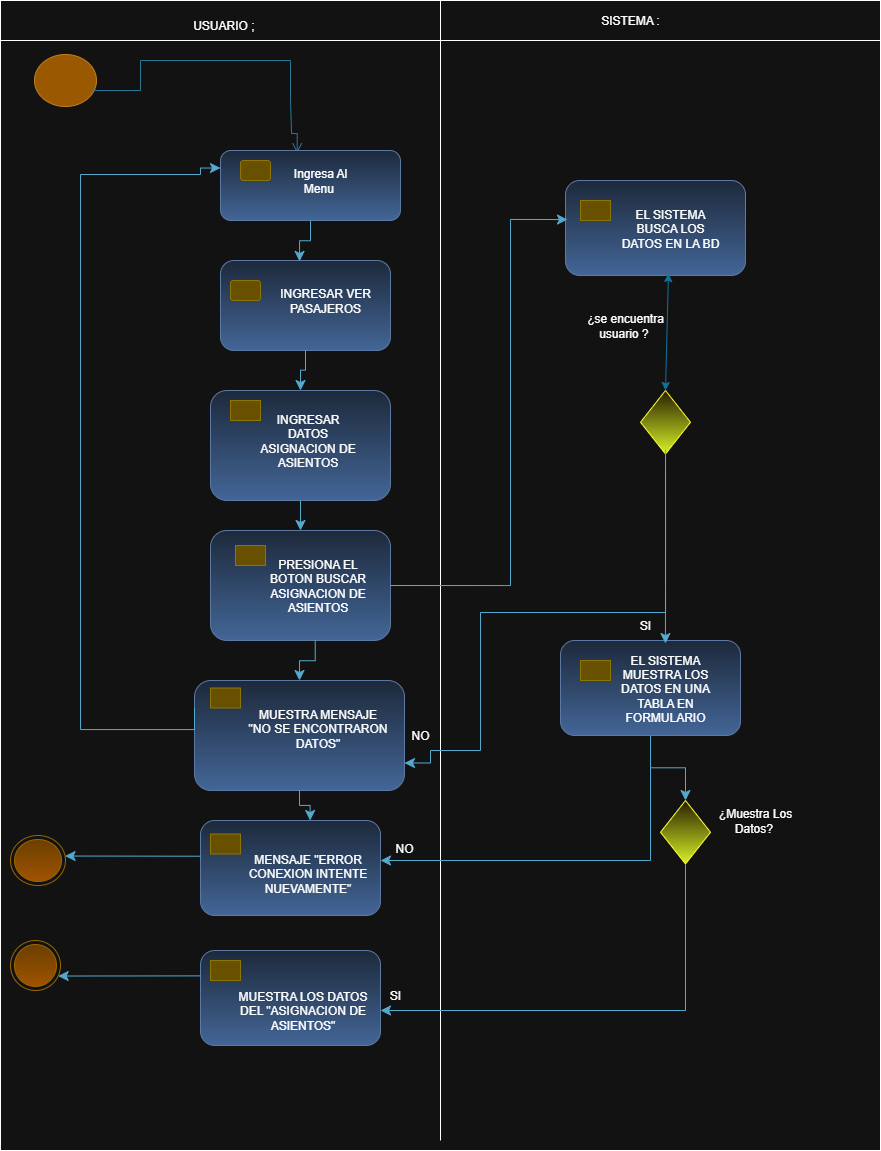

The diagram above was exported from draw.io. Its source (the exported page's mxGraphModel, read from the mxfile embedded in the PNG):
<mxGraphModel dx="1016" dy="558" grid="1" gridSize="10" guides="1" tooltips="1" connect="1" arrows="1" fold="1" page="1" pageScale="1" pageWidth="827" pageHeight="1169" math="0" shadow="0">
  <root>
    <mxCell id="0" />
    <mxCell id="1" parent="0" />
    <mxCell id="xpsnVj5g232j3aIq4sHA-10" value="" style="rounded=0;whiteSpace=wrap;html=1;movable=0;resizable=0;rotatable=0;deletable=0;editable=0;locked=1;connectable=0;" vertex="1" parent="1">
      <mxGeometry x="10" y="20" width="880" height="1140" as="geometry" />
    </mxCell>
    <mxCell id="xpsnVj5g232j3aIq4sHA-5" value="" style="ellipse;html=1;shape=startState;fillColor=#f0a30a;strokeColor=#BD7000;fontColor=#000000;" vertex="1" parent="1">
      <mxGeometry x="40" y="60" width="70" height="60" as="geometry" />
    </mxCell>
    <mxCell id="xpsnVj5g232j3aIq4sHA-11" value="" style="edgeStyle=orthogonalEdgeStyle;html=1;verticalAlign=bottom;endArrow=open;endSize=8;strokeColor=#54A9CE;rounded=0;fillColor=#0050ef;exitX=0.896;exitY=0.634;exitDx=0;exitDy=0;exitPerimeter=0;entryX=0.426;entryY=0.039;entryDx=0;entryDy=0;entryPerimeter=0;" edge="1" parent="1" source="xpsnVj5g232j3aIq4sHA-5" target="xpsnVj5g232j3aIq4sHA-17">
      <mxGeometry relative="1" as="geometry">
        <mxPoint x="307" y="140" as="targetPoint" />
        <mxPoint x="83" y="68" as="sourcePoint" />
        <Array as="points">
          <mxPoint x="103" y="100" />
          <mxPoint x="150" y="100" />
          <mxPoint x="150" y="70" />
          <mxPoint x="300" y="70" />
          <mxPoint x="300" y="110" />
          <mxPoint x="301" y="110" />
          <mxPoint x="301" y="143" />
        </Array>
      </mxGeometry>
    </mxCell>
    <mxCell id="xpsnVj5g232j3aIq4sHA-16" value="" style="rounded=1;whiteSpace=wrap;html=1;fillColor=#dae8fc;gradientColor=#7ea6e0;strokeColor=#6c8ebf;" vertex="1" parent="1">
      <mxGeometry x="230" y="270" width="170" height="90" as="geometry" />
    </mxCell>
    <mxCell id="xpsnVj5g232j3aIq4sHA-17" value="" style="rounded=1;whiteSpace=wrap;html=1;fillColor=#dae8fc;gradientColor=#7ea6e0;strokeColor=#6c8ebf;" vertex="1" parent="1">
      <mxGeometry x="230" y="160" width="180" height="70" as="geometry" />
    </mxCell>
    <mxCell id="xpsnVj5g232j3aIq4sHA-18" value="" style="rounded=1;whiteSpace=wrap;html=1;fillColor=#e3c800;strokeColor=#B09500;fontColor=#000000;" vertex="1" parent="1">
      <mxGeometry x="250" y="170" width="30" height="20" as="geometry" />
    </mxCell>
    <mxCell id="xpsnVj5g232j3aIq4sHA-20" value="" style="rounded=0;whiteSpace=wrap;html=1;movable=0;resizable=0;rotatable=0;deletable=0;editable=0;locked=1;connectable=0;" vertex="1" parent="1">
      <mxGeometry x="10" y="10" width="880" height="40" as="geometry" />
    </mxCell>
    <mxCell id="xpsnVj5g232j3aIq4sHA-23" value="" style="endArrow=none;html=1;rounded=0;movable=0;resizable=0;rotatable=0;deletable=0;editable=0;locked=1;connectable=0;" edge="1" parent="1">
      <mxGeometry width="50" height="50" relative="1" as="geometry">
        <mxPoint x="450" y="1150" as="sourcePoint" />
        <mxPoint x="450" y="10" as="targetPoint" />
      </mxGeometry>
    </mxCell>
    <mxCell id="xpsnVj5g232j3aIq4sHA-34" value="" style="rounded=1;whiteSpace=wrap;html=1;fillColor=#e3c800;strokeColor=#B09500;fontColor=#000000;" vertex="1" parent="1">
      <mxGeometry x="240" y="290" width="30" height="20" as="geometry" />
    </mxCell>
    <mxCell id="xpsnVj5g232j3aIq4sHA-39" value="USUARIO ;&amp;nbsp;" style="text;html=1;align=center;verticalAlign=middle;whiteSpace=wrap;rounded=0;" vertex="1" parent="1">
      <mxGeometry x="140" y="20" width="190" height="30" as="geometry" />
    </mxCell>
    <mxCell id="xpsnVj5g232j3aIq4sHA-40" value="SISTEMA :" style="text;html=1;align=center;verticalAlign=middle;whiteSpace=wrap;rounded=0;" vertex="1" parent="1">
      <mxGeometry x="590" y="15" width="100" height="30" as="geometry" />
    </mxCell>
    <mxCell id="xpsnVj5g232j3aIq4sHA-42" value="" style="edgeStyle=elbowEdgeStyle;elbow=vertical;endArrow=classic;html=1;curved=0;rounded=0;endSize=8;startSize=8;exitX=0.5;exitY=1;exitDx=0;exitDy=0;entryX=0.465;entryY=0.01;entryDx=0;entryDy=0;entryPerimeter=0;fillColor=#b1ddf0;strokeColor=#10739e;" edge="1" parent="1" source="xpsnVj5g232j3aIq4sHA-17" target="xpsnVj5g232j3aIq4sHA-16">
      <mxGeometry width="50" height="50" relative="1" as="geometry">
        <mxPoint x="430" y="380" as="sourcePoint" />
        <mxPoint x="480" y="330" as="targetPoint" />
      </mxGeometry>
    </mxCell>
    <mxCell id="xpsnVj5g232j3aIq4sHA-55" value="" style="rounded=1;whiteSpace=wrap;html=1;fillColor=#dae8fc;gradientColor=#7ea6e0;strokeColor=#6c8ebf;" vertex="1" parent="1">
      <mxGeometry x="220" y="540" width="180" height="110" as="geometry" />
    </mxCell>
    <mxCell id="xpsnVj5g232j3aIq4sHA-56" value="" style="rounded=1;whiteSpace=wrap;html=1;fillColor=#e3c800;strokeColor=#B09500;fontColor=#000000;arcSize=0;" vertex="1" parent="1">
      <mxGeometry x="245" y="555" width="30" height="20" as="geometry" />
    </mxCell>
    <mxCell id="xpsnVj5g232j3aIq4sHA-58" value="" style="rounded=1;whiteSpace=wrap;html=1;fillColor=#dae8fc;gradientColor=#7ea6e0;strokeColor=#6c8ebf;" vertex="1" parent="1">
      <mxGeometry x="220" y="400" width="180" height="110" as="geometry" />
    </mxCell>
    <mxCell id="xpsnVj5g232j3aIq4sHA-59" value="" style="rounded=1;whiteSpace=wrap;html=1;fillColor=#e3c800;strokeColor=#B09500;fontColor=#000000;arcSize=0;" vertex="1" parent="1">
      <mxGeometry x="240" y="410" width="30" height="20" as="geometry" />
    </mxCell>
    <mxCell id="xpsnVj5g232j3aIq4sHA-60" value="" style="edgeStyle=elbowEdgeStyle;elbow=vertical;endArrow=classic;html=1;curved=0;rounded=0;endSize=8;startSize=8;exitX=0.5;exitY=1;exitDx=0;exitDy=0;entryX=0.5;entryY=0;entryDx=0;entryDy=0;fillColor=#b1ddf0;strokeColor=#10739e;" edge="1" parent="1" source="xpsnVj5g232j3aIq4sHA-16" target="xpsnVj5g232j3aIq4sHA-58">
      <mxGeometry width="50" height="50" relative="1" as="geometry">
        <mxPoint x="380" y="320" as="sourcePoint" />
        <mxPoint x="394" y="361" as="targetPoint" />
      </mxGeometry>
    </mxCell>
    <mxCell id="xpsnVj5g232j3aIq4sHA-61" value="" style="edgeStyle=elbowEdgeStyle;elbow=vertical;endArrow=classic;html=1;curved=0;rounded=0;endSize=8;startSize=8;exitX=0.5;exitY=1;exitDx=0;exitDy=0;fillColor=#b1ddf0;strokeColor=#10739e;" edge="1" parent="1" source="xpsnVj5g232j3aIq4sHA-58" target="xpsnVj5g232j3aIq4sHA-55">
      <mxGeometry width="50" height="50" relative="1" as="geometry">
        <mxPoint x="325" y="390" as="sourcePoint" />
        <mxPoint x="320" y="430" as="targetPoint" />
      </mxGeometry>
    </mxCell>
    <mxCell id="xpsnVj5g232j3aIq4sHA-62" value="" style="rounded=1;whiteSpace=wrap;html=1;fillColor=#dae8fc;gradientColor=#7ea6e0;strokeColor=#6c8ebf;" vertex="1" parent="1">
      <mxGeometry x="204" y="690" width="210" height="110" as="geometry" />
    </mxCell>
    <mxCell id="xpsnVj5g232j3aIq4sHA-63" value="" style="rounded=1;whiteSpace=wrap;html=1;fillColor=#e3c800;strokeColor=#B09500;fontColor=#000000;arcSize=0;" vertex="1" parent="1">
      <mxGeometry x="220" y="697.5" width="30" height="20" as="geometry" />
    </mxCell>
    <mxCell id="xpsnVj5g232j3aIq4sHA-65" value="" style="edgeStyle=elbowEdgeStyle;elbow=vertical;endArrow=classic;html=1;curved=0;rounded=0;endSize=8;startSize=8;exitX=0.5;exitY=1;exitDx=0;exitDy=0;fillColor=#b1ddf0;strokeColor=#10739e;entryX=0.5;entryY=0;entryDx=0;entryDy=0;" edge="1" parent="1" target="xpsnVj5g232j3aIq4sHA-62">
      <mxGeometry width="50" height="50" relative="1" as="geometry">
        <mxPoint x="324.73" y="650" as="sourcePoint" />
        <mxPoint x="324.73" y="680" as="targetPoint" />
      </mxGeometry>
    </mxCell>
    <mxCell id="xpsnVj5g232j3aIq4sHA-67" value="" style="edgeStyle=orthogonalEdgeStyle;elbow=vertical;endArrow=classic;html=1;rounded=0;endSize=8;startSize=8;fillColor=#b1ddf0;strokeColor=#10739e;entryX=0;entryY=0.25;entryDx=0;entryDy=0;exitX=0;exitY=0.25;exitDx=0;exitDy=0;" edge="1" parent="1" source="xpsnVj5g232j3aIq4sHA-62" target="xpsnVj5g232j3aIq4sHA-17">
      <mxGeometry width="50" height="50" relative="1" as="geometry">
        <mxPoint x="220" y="739" as="sourcePoint" />
        <mxPoint x="209.92000000000002" y="171.25" as="targetPoint" />
        <Array as="points">
          <mxPoint x="204" y="739" />
          <mxPoint x="90" y="739" />
          <mxPoint x="90" y="184" />
          <mxPoint x="210" y="184" />
          <mxPoint x="210" y="178" />
        </Array>
      </mxGeometry>
    </mxCell>
    <mxCell id="xpsnVj5g232j3aIq4sHA-69" value="" style="ellipse;html=1;shape=endState;fillColor=#ffcd28;strokeColor=#d79b00;gradientColor=#ffa500;" vertex="1" parent="1">
      <mxGeometry x="20" y="845" width="55" height="50" as="geometry" />
    </mxCell>
    <mxCell id="xpsnVj5g232j3aIq4sHA-71" value="" style="ellipse;html=1;shape=endState;fillColor=#ffcd28;strokeColor=#d79b00;gradientColor=#ffa500;" vertex="1" parent="1">
      <mxGeometry x="20" y="950" width="50" height="50" as="geometry" />
    </mxCell>
    <mxCell id="xpsnVj5g232j3aIq4sHA-72" value="" style="rounded=1;whiteSpace=wrap;html=1;fillColor=#dae8fc;gradientColor=#7ea6e0;strokeColor=#6c8ebf;" vertex="1" parent="1">
      <mxGeometry x="210" y="830" width="180" height="95" as="geometry" />
    </mxCell>
    <mxCell id="xpsnVj5g232j3aIq4sHA-73" value="" style="rounded=1;whiteSpace=wrap;html=1;fillColor=#e3c800;strokeColor=#B09500;fontColor=#000000;arcSize=0;" vertex="1" parent="1">
      <mxGeometry x="220" y="843.5" width="30" height="20" as="geometry" />
    </mxCell>
    <mxCell id="xpsnVj5g232j3aIq4sHA-80" value="" style="rounded=1;whiteSpace=wrap;html=1;fillColor=#dae8fc;gradientColor=#7ea6e0;strokeColor=#6c8ebf;" vertex="1" parent="1">
      <mxGeometry x="210" y="960" width="180" height="95" as="geometry" />
    </mxCell>
    <mxCell id="xpsnVj5g232j3aIq4sHA-81" value="" style="rounded=1;whiteSpace=wrap;html=1;fillColor=#e3c800;strokeColor=#B09500;fontColor=#000000;arcSize=0;" vertex="1" parent="1">
      <mxGeometry x="220" y="970" width="30" height="20" as="geometry" />
    </mxCell>
    <mxCell id="xpsnVj5g232j3aIq4sHA-84" value="" style="edgeStyle=elbowEdgeStyle;elbow=vertical;endArrow=classic;html=1;curved=0;rounded=0;endSize=8;startSize=8;exitX=0.5;exitY=1;exitDx=0;exitDy=0;fillColor=#b1ddf0;strokeColor=#10739e;entryX=0.609;entryY=0;entryDx=0;entryDy=0;entryPerimeter=0;" edge="1" parent="1" source="xpsnVj5g232j3aIq4sHA-62" target="xpsnVj5g232j3aIq4sHA-72">
      <mxGeometry width="50" height="50" relative="1" as="geometry">
        <mxPoint x="500" y="780" as="sourcePoint" />
        <mxPoint x="500.27" y="820" as="targetPoint" />
      </mxGeometry>
    </mxCell>
    <mxCell id="xpsnVj5g232j3aIq4sHA-85" value="" style="rounded=1;whiteSpace=wrap;html=1;fillColor=#dae8fc;gradientColor=#7ea6e0;strokeColor=#6c8ebf;" vertex="1" parent="1">
      <mxGeometry x="570" y="650" width="180" height="95" as="geometry" />
    </mxCell>
    <mxCell id="xpsnVj5g232j3aIq4sHA-86" value="" style="rounded=1;whiteSpace=wrap;html=1;fillColor=#e3c800;strokeColor=#B09500;fontColor=#000000;arcSize=0;" vertex="1" parent="1">
      <mxGeometry x="590" y="670" width="30" height="20" as="geometry" />
    </mxCell>
    <mxCell id="xpsnVj5g232j3aIq4sHA-89" value="" style="rounded=1;whiteSpace=wrap;html=1;fillColor=#dae8fc;gradientColor=#7ea6e0;strokeColor=#6c8ebf;" vertex="1" parent="1">
      <mxGeometry x="575" y="190" width="180" height="95" as="geometry" />
    </mxCell>
    <mxCell id="xpsnVj5g232j3aIq4sHA-90" value="" style="rounded=1;whiteSpace=wrap;html=1;fillColor=#e3c800;strokeColor=#B09500;fontColor=#000000;arcSize=0;" vertex="1" parent="1">
      <mxGeometry x="590" y="210" width="30" height="20" as="geometry" />
    </mxCell>
    <mxCell id="xpsnVj5g232j3aIq4sHA-91" value="" style="rhombus;whiteSpace=wrap;html=1;fillColor=#fff2cc;strokeColor=light-dark(#D6B656,#FFFF33);gradientColor=light-dark(#FFD966,#D6F227);" vertex="1" parent="1">
      <mxGeometry x="670" y="810" width="50" height="63.5" as="geometry" />
    </mxCell>
    <mxCell id="xpsnVj5g232j3aIq4sHA-95" value="" style="rhombus;whiteSpace=wrap;html=1;fillColor=#fff2cc;strokeColor=light-dark(#D6B656,#FFFF33);gradientColor=light-dark(#FFD966,#D6F227);" vertex="1" parent="1">
      <mxGeometry x="650" y="400" width="50" height="63.5" as="geometry" />
    </mxCell>
    <mxCell id="xpsnVj5g232j3aIq4sHA-98" value="" style="edgeStyle=elbowEdgeStyle;elbow=vertical;endArrow=classic;html=1;curved=0;rounded=0;endSize=8;startSize=8;exitX=0;exitY=0.376;exitDx=0;exitDy=0;fillColor=#b1ddf0;strokeColor=#10739e;exitPerimeter=0;" edge="1" parent="1" source="xpsnVj5g232j3aIq4sHA-72" target="xpsnVj5g232j3aIq4sHA-69">
      <mxGeometry width="50" height="50" relative="1" as="geometry">
        <mxPoint x="160" y="865" as="sourcePoint" />
        <mxPoint x="160.26999999999998" y="905" as="targetPoint" />
      </mxGeometry>
    </mxCell>
    <mxCell id="xpsnVj5g232j3aIq4sHA-99" value="" style="edgeStyle=elbowEdgeStyle;elbow=vertical;endArrow=classic;html=1;curved=0;rounded=0;endSize=8;startSize=8;exitX=0;exitY=0.376;exitDx=0;exitDy=0;fillColor=#b1ddf0;strokeColor=#10739e;exitPerimeter=0;" edge="1" parent="1" target="xpsnVj5g232j3aIq4sHA-71">
      <mxGeometry width="50" height="50" relative="1" as="geometry">
        <mxPoint x="210" y="985.38" as="sourcePoint" />
        <mxPoint x="60" y="984.38" as="targetPoint" />
      </mxGeometry>
    </mxCell>
    <mxCell id="xpsnVj5g232j3aIq4sHA-100" value="" style="edgeStyle=elbowEdgeStyle;elbow=vertical;endArrow=classic;html=1;curved=0;rounded=0;endSize=8;startSize=8;fillColor=#b1ddf0;strokeColor=#10739e;entryX=1;entryY=0.5;entryDx=0;entryDy=0;exitX=0.5;exitY=1;exitDx=0;exitDy=0;" edge="1" parent="1" source="xpsnVj5g232j3aIq4sHA-91">
      <mxGeometry width="50" height="50" relative="1" as="geometry">
        <mxPoint x="710" y="1015" as="sourcePoint" />
        <mxPoint x="390" y="1020" as="targetPoint" />
        <Array as="points">
          <mxPoint x="570" y="1020" />
        </Array>
      </mxGeometry>
    </mxCell>
    <mxCell id="xpsnVj5g232j3aIq4sHA-101" value="" style="edgeStyle=elbowEdgeStyle;elbow=vertical;endArrow=classic;html=1;curved=0;rounded=0;endSize=8;startSize=8;exitX=0.5;exitY=1;exitDx=0;exitDy=0;fillColor=#b1ddf0;strokeColor=#10739e;entryX=0.5;entryY=0;entryDx=0;entryDy=0;" edge="1" parent="1" source="xpsnVj5g232j3aIq4sHA-85" target="xpsnVj5g232j3aIq4sHA-91">
      <mxGeometry width="50" height="50" relative="1" as="geometry">
        <mxPoint x="659.64" y="750" as="sourcePoint" />
        <mxPoint x="659.91" y="790" as="targetPoint" />
      </mxGeometry>
    </mxCell>
    <mxCell id="xpsnVj5g232j3aIq4sHA-102" value="" style="edgeStyle=elbowEdgeStyle;elbow=vertical;endArrow=classic;html=1;curved=0;rounded=0;endSize=8;startSize=8;fillColor=#b1ddf0;strokeColor=#10739e;" edge="1" parent="1" target="xpsnVj5g232j3aIq4sHA-72">
      <mxGeometry width="50" height="50" relative="1" as="geometry">
        <mxPoint x="660" y="750" as="sourcePoint" />
        <mxPoint x="620" y="830" as="targetPoint" />
        <Array as="points">
          <mxPoint x="510" y="870" />
        </Array>
      </mxGeometry>
    </mxCell>
    <mxCell id="xpsnVj5g232j3aIq4sHA-103" value="" style="edgeStyle=orthogonalEdgeStyle;elbow=vertical;endArrow=classic;html=1;rounded=0;endSize=8;startSize=8;entryX=0.011;entryY=0.411;entryDx=0;entryDy=0;fillColor=#b1ddf0;strokeColor=#10739E;exitX=1;exitY=0.5;exitDx=0;exitDy=0;entryPerimeter=0;" edge="1" parent="1" source="xpsnVj5g232j3aIq4sHA-55" target="xpsnVj5g232j3aIq4sHA-89">
      <mxGeometry width="50" height="50" relative="1" as="geometry">
        <mxPoint x="490" y="530" as="sourcePoint" />
        <mxPoint x="510" y="391" as="targetPoint" />
        <Array as="points">
          <mxPoint x="520" y="595" />
          <mxPoint x="520" y="229" />
        </Array>
      </mxGeometry>
    </mxCell>
    <mxCell id="xpsnVj5g232j3aIq4sHA-106" value="" style="endArrow=classic;startArrow=classic;html=1;rounded=0;exitX=0.5;exitY=0;exitDx=0;exitDy=0;fillColor=#dae8fc;gradientColor=#7ea6e0;strokeColor=light-dark(#6C8EBF,#10739E);entryX=0.572;entryY=0.979;entryDx=0;entryDy=0;entryPerimeter=0;" edge="1" parent="1" source="xpsnVj5g232j3aIq4sHA-95" target="xpsnVj5g232j3aIq4sHA-89">
      <mxGeometry width="50" height="50" relative="1" as="geometry">
        <mxPoint x="650" y="390" as="sourcePoint" />
        <mxPoint x="660" y="290" as="targetPoint" />
      </mxGeometry>
    </mxCell>
    <mxCell id="xpsnVj5g232j3aIq4sHA-107" value="" style="edgeStyle=orthogonalEdgeStyle;elbow=vertical;endArrow=classic;html=1;rounded=0;endSize=8;startSize=8;exitX=0.5;exitY=1;exitDx=0;exitDy=0;fillColor=#b1ddf0;strokeColor=#10739e;entryX=1;entryY=0.75;entryDx=0;entryDy=0;" edge="1" parent="1" source="xpsnVj5g232j3aIq4sHA-95" target="xpsnVj5g232j3aIq4sHA-62">
      <mxGeometry width="50" height="50" relative="1" as="geometry">
        <mxPoint x="697.52" y="463.5" as="sourcePoint" />
        <mxPoint x="470" y="780" as="targetPoint" />
        <Array as="points">
          <mxPoint x="675" y="622" />
          <mxPoint x="490" y="622" />
          <mxPoint x="490" y="760" />
          <mxPoint x="440" y="760" />
          <mxPoint x="440" y="773" />
        </Array>
      </mxGeometry>
    </mxCell>
    <mxCell id="xpsnVj5g232j3aIq4sHA-108" value="" style="edgeStyle=elbowEdgeStyle;elbow=vertical;endArrow=classic;html=1;curved=0;rounded=0;endSize=8;startSize=8;exitX=0.501;exitY=0.932;exitDx=0;exitDy=0;fillColor=#b1ddf0;strokeColor=#10739e;exitPerimeter=0;entryX=0.583;entryY=0.032;entryDx=0;entryDy=0;entryPerimeter=0;" edge="1" parent="1" source="xpsnVj5g232j3aIq4sHA-95" target="xpsnVj5g232j3aIq4sHA-85">
      <mxGeometry width="50" height="50" relative="1" as="geometry">
        <mxPoint x="620" y="500" as="sourcePoint" />
        <mxPoint x="620" y="530" as="targetPoint" />
      </mxGeometry>
    </mxCell>
    <mxCell id="xpsnVj5g232j3aIq4sHA-109" value="Ingresa Al Menu&amp;nbsp;" style="text;html=1;align=center;verticalAlign=middle;whiteSpace=wrap;rounded=0;" vertex="1" parent="1">
      <mxGeometry x="290" y="170" width="80" height="40" as="geometry" />
    </mxCell>
    <mxCell id="xpsnVj5g232j3aIq4sHA-110" value="INGRESAR VER PASAJEROS" style="text;html=1;align=center;verticalAlign=middle;whiteSpace=wrap;rounded=0;" vertex="1" parent="1">
      <mxGeometry x="275" y="290" width="120" height="40" as="geometry" />
    </mxCell>
    <mxCell id="xpsnVj5g232j3aIq4sHA-112" value="¿se encuentra usuario ?&amp;nbsp;" style="text;html=1;align=center;verticalAlign=middle;whiteSpace=wrap;rounded=0;" vertex="1" parent="1">
      <mxGeometry x="590" y="320" width="90" height="30" as="geometry" />
    </mxCell>
    <mxCell id="xpsnVj5g232j3aIq4sHA-113" value="SI" style="text;html=1;align=center;verticalAlign=middle;whiteSpace=wrap;rounded=0;" vertex="1" parent="1">
      <mxGeometry x="610" y="620" width="90" height="30" as="geometry" />
    </mxCell>
    <mxCell id="xpsnVj5g232j3aIq4sHA-114" value="¿Muestra Los Datos?&amp;nbsp;" style="text;html=1;align=center;verticalAlign=middle;whiteSpace=wrap;rounded=0;" vertex="1" parent="1">
      <mxGeometry x="720" y="815" width="90" height="30" as="geometry" />
    </mxCell>
    <mxCell id="xpsnVj5g232j3aIq4sHA-115" value="SI" style="text;html=1;align=center;verticalAlign=middle;whiteSpace=wrap;rounded=0;" vertex="1" parent="1">
      <mxGeometry x="360" y="990" width="90" height="30" as="geometry" />
    </mxCell>
    <mxCell id="xpsnVj5g232j3aIq4sHA-116" value="NO" style="text;html=1;align=center;verticalAlign=middle;whiteSpace=wrap;rounded=0;" vertex="1" parent="1">
      <mxGeometry x="369" y="843.5" width="90" height="30" as="geometry" />
    </mxCell>
    <mxCell id="xpsnVj5g232j3aIq4sHA-117" value="NO" style="text;html=1;align=center;verticalAlign=middle;whiteSpace=wrap;rounded=0;" vertex="1" parent="1">
      <mxGeometry x="390" y="730" width="80" height="30" as="geometry" />
    </mxCell>
    <mxCell id="xpsnVj5g232j3aIq4sHA-118" value="EL SISTEMA BUSCA LOS DATOS EN LA BD" style="text;html=1;align=center;verticalAlign=middle;whiteSpace=wrap;rounded=0;" vertex="1" parent="1">
      <mxGeometry x="630" y="217.5" width="100" height="40" as="geometry" />
    </mxCell>
    <mxCell id="xpsnVj5g232j3aIq4sHA-119" value="EL SISTEMA MUESTRA LOS DATOS EN UNA TABLA EN FORMULARIO" style="text;html=1;align=center;verticalAlign=middle;whiteSpace=wrap;rounded=0;" vertex="1" parent="1">
      <mxGeometry x="625" y="677.5" width="100" height="40" as="geometry" />
    </mxCell>
    <mxCell id="xpsnVj5g232j3aIq4sHA-120" value="INGRESAR DATOS ASIGNACION DE ASIENTOS" style="text;html=1;align=center;verticalAlign=middle;whiteSpace=wrap;rounded=0;" vertex="1" parent="1">
      <mxGeometry x="265" y="430" width="105" height="40" as="geometry" />
    </mxCell>
    <mxCell id="xpsnVj5g232j3aIq4sHA-121" value="PRESIONA EL BOTON BUSCAR ASIGNACION DE ASIENTOS" style="text;html=1;align=center;verticalAlign=middle;whiteSpace=wrap;rounded=0;" vertex="1" parent="1">
      <mxGeometry x="275" y="575" width="105" height="40" as="geometry" />
    </mxCell>
    <mxCell id="xpsnVj5g232j3aIq4sHA-122" value="MUESTRA MENSAJE &quot;NO SE ENCONTRARON DATOS&quot;" style="text;html=1;align=center;verticalAlign=middle;whiteSpace=wrap;rounded=0;" vertex="1" parent="1">
      <mxGeometry x="255" y="717.5" width="145" height="40" as="geometry" />
    </mxCell>
    <mxCell id="xpsnVj5g232j3aIq4sHA-123" value="MENSAJE &quot;ERROR CONEXION INTENTE NUEVAMENTE&quot;" style="text;html=1;align=center;verticalAlign=middle;whiteSpace=wrap;rounded=0;" vertex="1" parent="1">
      <mxGeometry x="245" y="863.5" width="145" height="40" as="geometry" />
    </mxCell>
    <mxCell id="xpsnVj5g232j3aIq4sHA-125" value="MUESTRA LOS DATOS DEL &quot;ASIGNACION DE ASIENTOS&quot;" style="text;html=1;align=center;verticalAlign=middle;whiteSpace=wrap;rounded=0;" vertex="1" parent="1">
      <mxGeometry x="240" y="1000" width="145" height="40" as="geometry" />
    </mxCell>
  </root>
</mxGraphModel>